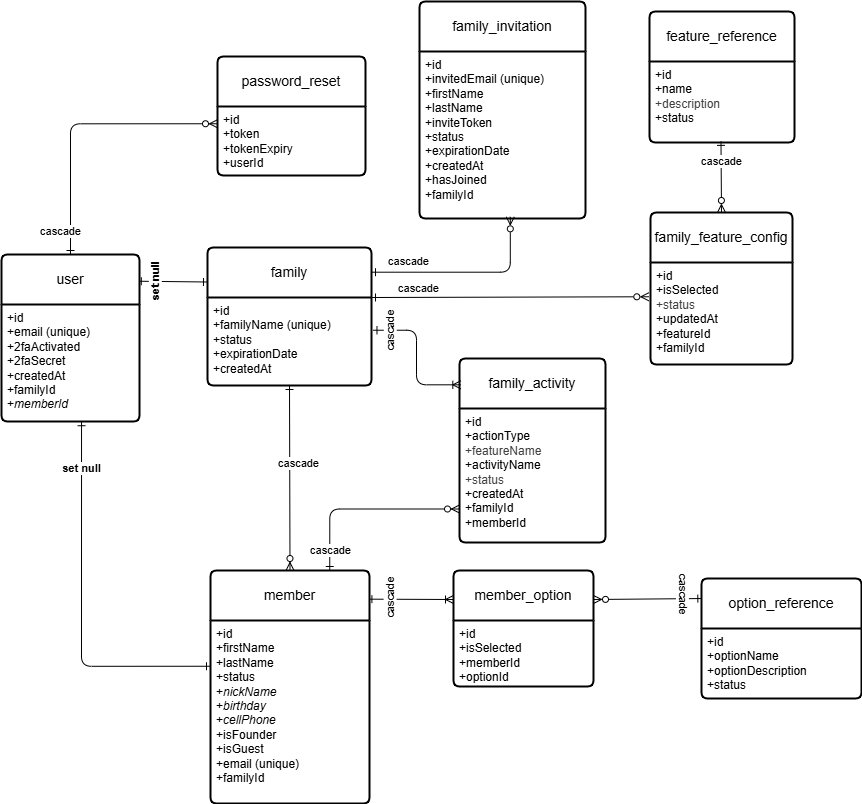

The diagram above was exported from draw.io. Its source (the exported page's mxGraphModel, read from the mxfile embedded in the PNG):
<mxGraphModel dx="1092" dy="837" grid="1" gridSize="2" guides="1" tooltips="1" connect="1" arrows="1" fold="1" page="1" pageScale="1" pageWidth="1100" pageHeight="850" background="#ffffff" math="0" shadow="0">
  <root>
    <mxCell id="0" />
    <mxCell id="1" parent="0" />
    <mxCell id="185" style="html=1;endArrow=ERone;endFill=0;startArrow=ERone;startFill=0;elbow=vertical;rounded=1;entryX=0;entryY=0.25;entryDx=0;entryDy=0;exitX=0.58;exitY=1.002;exitDx=0;exitDy=0;exitPerimeter=0;edgeStyle=orthogonalEdgeStyle;" parent="1" source="250" target="248" edge="1">
      <mxGeometry relative="1" as="geometry">
        <mxPoint x="304" y="679" as="sourcePoint" />
        <mxPoint x="304" y="603" as="targetPoint" />
      </mxGeometry>
    </mxCell>
    <mxCell id="192" value="&lt;b&gt;set null&lt;/b&gt;" style="edgeLabel;html=1;align=center;verticalAlign=middle;resizable=0;points=[];" parent="185" vertex="1" connectable="0">
      <mxGeometry x="-0.121" y="1" relative="1" as="geometry">
        <mxPoint x="-2" y="-118" as="offset" />
      </mxGeometry>
    </mxCell>
    <mxCell id="186" style="edgeStyle=none;html=1;exitX=0.984;exitY=0.16;exitDx=0;exitDy=0;entryX=0;entryY=0.25;entryDx=0;entryDy=0;endArrow=ERone;endFill=0;startArrow=ERone;startFill=0;exitPerimeter=0;" parent="1" source="249" target="254" edge="1">
      <mxGeometry relative="1" as="geometry" />
    </mxCell>
    <mxCell id="193" value="&lt;b&gt;set null&lt;/b&gt;" style="edgeLabel;html=1;align=center;verticalAlign=middle;resizable=0;points=[];rotation=270;" parent="186" vertex="1" connectable="0">
      <mxGeometry x="-0.2774" y="1" relative="1" as="geometry">
        <mxPoint x="-7" y="1" as="offset" />
      </mxGeometry>
    </mxCell>
    <mxCell id="187" style="html=1;endArrow=ERzeroToMany;endFill=0;startArrow=ERone;startFill=0;exitX=0.5;exitY=0;exitDx=0;exitDy=0;rounded=1;entryX=0;entryY=0.25;entryDx=0;entryDy=0;edgeStyle=orthogonalEdgeStyle;" parent="1" source="249" target="253" edge="1">
      <mxGeometry relative="1" as="geometry">
        <mxPoint x="148" y="233.75" as="sourcePoint" />
        <mxPoint x="352.5" y="103" as="targetPoint" />
      </mxGeometry>
    </mxCell>
    <mxCell id="194" value="cascade" style="edgeLabel;html=1;align=center;verticalAlign=middle;resizable=0;points=[];" parent="187" vertex="1" connectable="0">
      <mxGeometry x="-0.0584" y="-2" relative="1" as="geometry">
        <mxPoint x="-11" y="105" as="offset" />
      </mxGeometry>
    </mxCell>
    <mxCell id="188" style="html=1;entryX=0.5;entryY=0;entryDx=0;entryDy=0;exitX=0.5;exitY=1;exitDx=0;exitDy=0;endArrow=ERzeroToMany;endFill=0;startArrow=ERone;startFill=0;" parent="1" source="255" target="247" edge="1">
      <mxGeometry relative="1" as="geometry">
        <mxPoint x="400" y="433" as="sourcePoint" />
      </mxGeometry>
    </mxCell>
    <mxCell id="189" style="html=1;entryX=0.547;entryY=0.99;entryDx=0;entryDy=0;startArrow=ERone;startFill=0;endArrow=ERzeroToMany;endFill=0;exitX=1;exitY=0.179;exitDx=0;exitDy=0;entryPerimeter=0;elbow=vertical;exitPerimeter=0;edgeStyle=orthogonalEdgeStyle;" parent="1" source="254" target="259" edge="1">
      <mxGeometry relative="1" as="geometry">
        <mxPoint x="660" y="363" as="sourcePoint" />
      </mxGeometry>
    </mxCell>
    <mxCell id="195" value="cascade" style="edgeLabel;html=1;align=center;verticalAlign=middle;resizable=0;points=[];" parent="189" vertex="1" connectable="0">
      <mxGeometry x="0.0229" y="-2" relative="1" as="geometry">
        <mxPoint x="-63" y="-13" as="offset" />
      </mxGeometry>
    </mxCell>
    <mxCell id="190" style="edgeStyle=none;html=1;entryX=0;entryY=0.25;entryDx=0;entryDy=0;startArrow=ERone;startFill=0;endArrow=ERoneToMany;endFill=0;exitX=0.99;exitY=0.123;exitDx=0;exitDy=0;exitPerimeter=0;" parent="1" source="247" target="260" edge="1">
      <mxGeometry relative="1" as="geometry">
        <mxPoint x="544" y="588" as="sourcePoint" />
      </mxGeometry>
    </mxCell>
    <mxCell id="196" value="cascade" style="edgeLabel;html=1;align=center;verticalAlign=middle;resizable=0;points=[];rotation=270;" parent="190" vertex="1" connectable="0">
      <mxGeometry x="-0.1648" y="-1" relative="1" as="geometry">
        <mxPoint x="-14" y="-2" as="offset" />
      </mxGeometry>
    </mxCell>
    <mxCell id="206" value="" style="fontSize=12;html=1;endArrow=ERzeroToMany;startArrow=ERone;exitX=0.002;exitY=0.167;exitDx=0;exitDy=0;exitPerimeter=0;entryX=1;entryY=0.25;entryDx=0;entryDy=0;rounded=0;startFill=0;endFill=0;" parent="1" source="264" target="260" edge="1">
      <mxGeometry width="100" height="100" relative="1" as="geometry">
        <mxPoint x="860" y="447" as="sourcePoint" />
        <mxPoint x="960" y="347" as="targetPoint" />
      </mxGeometry>
    </mxCell>
    <mxCell id="207" value="cascade" style="edgeLabel;html=1;align=center;verticalAlign=middle;resizable=0;points=[];rotation=90;" parent="206" vertex="1" connectable="0">
      <mxGeometry x="0.2313" y="-2" relative="1" as="geometry">
        <mxPoint x="49" y="-3" as="offset" />
      </mxGeometry>
    </mxCell>
    <mxCell id="247" value="member" style="swimlane;childLayout=stackLayout;horizontal=1;startSize=50;horizontalStack=0;rounded=1;fontSize=14;fontStyle=0;strokeWidth=2;resizeParent=0;resizeLast=1;shadow=0;dashed=0;align=center;arcSize=4;whiteSpace=wrap;html=1;" parent="1" vertex="1">
      <mxGeometry x="389" y="585" width="159" height="233" as="geometry" />
    </mxCell>
    <mxCell id="248" value="&lt;div&gt;+id&lt;/div&gt;+firstName&lt;br&gt;+lastName&lt;br&gt;+status&lt;div&gt;+&lt;i&gt;nickName&lt;/i&gt;&lt;/div&gt;&lt;div&gt;+&lt;i&gt;birthday&lt;/i&gt;&lt;/div&gt;&lt;div&gt;+&lt;i&gt;cellPhone&lt;/i&gt;&lt;/div&gt;&lt;div&gt;+isFounder&lt;/div&gt;&lt;div&gt;+isGuest&lt;/div&gt;&lt;div&gt;+email (unique)&lt;/div&gt;&lt;div&gt;+familyId&lt;/div&gt;" style="align=left;strokeColor=none;fillColor=none;spacingLeft=4;fontSize=12;verticalAlign=top;resizable=0;rotatable=0;part=1;html=1;" parent="247" vertex="1">
      <mxGeometry y="50" width="159" height="183" as="geometry" />
    </mxCell>
    <mxCell id="249" value="user" style="swimlane;childLayout=stackLayout;horizontal=1;startSize=50;horizontalStack=0;rounded=1;fontSize=14;fontStyle=0;strokeWidth=2;resizeParent=0;resizeLast=1;shadow=0;dashed=0;align=center;arcSize=4;whiteSpace=wrap;html=1;" parent="1" vertex="1">
      <mxGeometry x="180" y="269" width="138" height="167" as="geometry" />
    </mxCell>
    <mxCell id="250" value="+id&lt;div&gt;+email (unique)&lt;/div&gt;&lt;div&gt;+2faActivated&lt;/div&gt;&lt;div&gt;+2faSecret&lt;/div&gt;&lt;div&gt;+createdAt&lt;/div&gt;&lt;div&gt;+familyId&lt;/div&gt;&lt;div&gt;+&lt;i&gt;memberId&lt;/i&gt;&lt;/div&gt;" style="align=left;strokeColor=none;fillColor=none;spacingLeft=4;fontSize=12;verticalAlign=top;resizable=0;rotatable=0;part=1;html=1;" parent="249" vertex="1">
      <mxGeometry y="50" width="138" height="117" as="geometry" />
    </mxCell>
    <mxCell id="252" value="password_reset" style="swimlane;childLayout=stackLayout;horizontal=1;startSize=50;horizontalStack=0;rounded=1;fontSize=14;fontStyle=0;strokeWidth=2;resizeParent=0;resizeLast=1;shadow=0;dashed=0;align=center;arcSize=4;whiteSpace=wrap;html=1;" parent="1" vertex="1">
      <mxGeometry x="396" y="71" width="148" height="119" as="geometry" />
    </mxCell>
    <mxCell id="253" value="+id&lt;div&gt;+token&lt;/div&gt;&lt;div&gt;+tokenExpiry&lt;/div&gt;&lt;div&gt;+userId&lt;/div&gt;" style="align=left;strokeColor=none;fillColor=none;spacingLeft=4;fontSize=12;verticalAlign=top;resizable=0;rotatable=0;part=1;html=1;" parent="252" vertex="1">
      <mxGeometry y="50" width="148" height="69" as="geometry" />
    </mxCell>
    <mxCell id="254" value="family" style="swimlane;childLayout=stackLayout;horizontal=1;startSize=50;horizontalStack=0;rounded=1;fontSize=14;fontStyle=0;strokeWidth=2;resizeParent=0;resizeLast=1;shadow=0;dashed=0;align=center;arcSize=4;whiteSpace=wrap;html=1;" parent="1" vertex="1">
      <mxGeometry x="386" y="262" width="164" height="138" as="geometry" />
    </mxCell>
    <mxCell id="255" value="+id&lt;br&gt;+familyName (unique)&lt;br&gt;+status&lt;div&gt;+expirationDate&lt;/div&gt;&lt;div&gt;+createdAt&lt;/div&gt;" style="align=left;strokeColor=none;fillColor=none;spacingLeft=4;fontSize=12;verticalAlign=top;resizable=0;rotatable=0;part=1;html=1;" parent="254" vertex="1">
      <mxGeometry y="50" width="164" height="88" as="geometry" />
    </mxCell>
    <mxCell id="258" value="family_invitation" style="swimlane;childLayout=stackLayout;horizontal=1;startSize=50;horizontalStack=0;rounded=1;fontSize=14;fontStyle=0;strokeWidth=2;resizeParent=0;resizeLast=1;shadow=0;dashed=0;align=center;arcSize=4;whiteSpace=wrap;html=1;" parent="1" vertex="1">
      <mxGeometry x="598" y="16" width="166" height="217" as="geometry" />
    </mxCell>
    <mxCell id="259" value="+id&lt;br&gt;+invitedEmail (unique)&lt;br&gt;+firstName&lt;div&gt;+lastName&lt;/div&gt;&lt;div&gt;+inviteToken&lt;/div&gt;&lt;div&gt;+status&lt;/div&gt;&lt;div&gt;+expirationDate&lt;/div&gt;&lt;div&gt;+createdAt&lt;/div&gt;&lt;div&gt;+hasJoined&lt;/div&gt;&lt;div&gt;+familyId&lt;/div&gt;" style="align=left;strokeColor=none;fillColor=none;spacingLeft=4;fontSize=12;verticalAlign=top;resizable=0;rotatable=0;part=1;html=1;" parent="258" vertex="1">
      <mxGeometry y="50" width="166" height="167" as="geometry" />
    </mxCell>
    <mxCell id="260" value="member_option" style="swimlane;childLayout=stackLayout;horizontal=1;startSize=50;horizontalStack=0;rounded=1;fontSize=14;fontStyle=0;strokeWidth=2;resizeParent=0;resizeLast=1;shadow=0;dashed=0;align=center;arcSize=4;whiteSpace=wrap;html=1;" parent="1" vertex="1">
      <mxGeometry x="632" y="585" width="140" height="116" as="geometry" />
    </mxCell>
    <mxCell id="261" value="+id&lt;div&gt;+isSelected&lt;/div&gt;&lt;div&gt;+memberId&lt;/div&gt;&lt;div&gt;+optionId&lt;/div&gt;" style="align=left;strokeColor=none;fillColor=none;spacingLeft=4;fontSize=12;verticalAlign=top;resizable=0;rotatable=0;part=1;html=1;" parent="260" vertex="1">
      <mxGeometry y="50" width="140" height="66" as="geometry" />
    </mxCell>
    <mxCell id="264" value="option_reference" style="swimlane;childLayout=stackLayout;horizontal=1;startSize=50;horizontalStack=0;rounded=1;fontSize=14;fontStyle=0;strokeWidth=2;resizeParent=0;resizeLast=1;shadow=0;dashed=0;align=center;arcSize=4;whiteSpace=wrap;html=1;" parent="1" vertex="1">
      <mxGeometry x="880" y="593" width="160" height="120" as="geometry" />
    </mxCell>
    <mxCell id="265" value="+id&lt;div&gt;+optionName&lt;/div&gt;&lt;div&gt;+optionDescription&lt;/div&gt;&lt;div&gt;+status&lt;/div&gt;" style="align=left;strokeColor=none;fillColor=none;spacingLeft=4;fontSize=12;verticalAlign=top;resizable=0;rotatable=0;part=1;html=1;" parent="264" vertex="1">
      <mxGeometry y="50" width="160" height="70" as="geometry" />
    </mxCell>
    <mxCell id="266" value="family_activity" style="swimlane;childLayout=stackLayout;horizontal=1;startSize=50;horizontalStack=0;rounded=1;fontSize=14;fontStyle=0;strokeWidth=2;resizeParent=0;resizeLast=1;shadow=0;dashed=0;align=center;arcSize=4;whiteSpace=wrap;html=1;" parent="1" vertex="1">
      <mxGeometry x="638" y="373" width="146" height="184" as="geometry" />
    </mxCell>
    <mxCell id="267" value="+id&lt;br&gt;+actionType&lt;div style=&quot;color: rgb(63, 63, 63); scrollbar-color: rgb(226, 226, 226) rgb(251, 251, 251);&quot;&gt;+featureName&lt;/div&gt;&lt;div&gt;+activityName&lt;/div&gt;&lt;div&gt;&lt;span style=&quot;color: rgb(63, 63, 63); background-color: transparent;&quot;&gt;+status&lt;/span&gt;&lt;/div&gt;&lt;div&gt;+createdAt&lt;/div&gt;&lt;div&gt;+familyId&lt;/div&gt;&lt;div&gt;+memberId&lt;/div&gt;" style="align=left;strokeColor=none;fillColor=none;spacingLeft=4;fontSize=12;verticalAlign=top;resizable=0;rotatable=0;part=1;html=1;" parent="266" vertex="1">
      <mxGeometry y="50" width="146" height="134" as="geometry" />
    </mxCell>
    <mxCell id="268" style="html=1;entryX=0;entryY=0.75;entryDx=0;entryDy=0;startArrow=ERone;startFill=0;endArrow=ERzeroToMany;endFill=0;exitX=0.75;exitY=0;exitDx=0;exitDy=0;elbow=vertical;edgeStyle=orthogonalEdgeStyle;" parent="1" source="247" target="267" edge="1">
      <mxGeometry relative="1" as="geometry">
        <mxPoint x="492" y="500" as="sourcePoint" />
        <mxPoint x="631" y="444" as="targetPoint" />
      </mxGeometry>
    </mxCell>
    <mxCell id="269" value="cascade" style="edgeLabel;html=1;align=center;verticalAlign=middle;resizable=0;points=[];" parent="268" vertex="1" connectable="0">
      <mxGeometry x="0.0229" y="-2" relative="1" as="geometry">
        <mxPoint x="-68" y="-48" as="offset" />
      </mxGeometry>
    </mxCell>
    <mxCell id="272" value="cascade" style="edgeLabel;html=1;align=center;verticalAlign=middle;resizable=0;points=[];" parent="268" vertex="1" connectable="0">
      <mxGeometry x="-0.7345" y="1" relative="1" as="geometry">
        <mxPoint x="1" y="5" as="offset" />
      </mxGeometry>
    </mxCell>
    <mxCell id="270" style="edgeStyle=elbowEdgeStyle;html=1;entryX=0.009;entryY=0.143;entryDx=0;entryDy=0;startArrow=ERone;startFill=0;endArrow=ERoneToMany;endFill=0;exitX=1.009;exitY=0.372;exitDx=0;exitDy=0;exitPerimeter=0;entryPerimeter=0;" parent="1" source="255" target="266" edge="1">
      <mxGeometry relative="1" as="geometry">
        <mxPoint x="570" y="348" as="sourcePoint" />
        <mxPoint x="636" y="348" as="targetPoint" />
      </mxGeometry>
    </mxCell>
    <mxCell id="271" value="cascade" style="edgeLabel;html=1;align=center;verticalAlign=middle;resizable=0;points=[];rotation=270;" parent="270" vertex="1" connectable="0">
      <mxGeometry x="-0.1648" y="-1" relative="1" as="geometry">
        <mxPoint x="-26" y="-14" as="offset" />
      </mxGeometry>
    </mxCell>
    <mxCell id="273" value="family_feature_config" style="swimlane;childLayout=stackLayout;horizontal=1;startSize=50;horizontalStack=0;rounded=1;fontSize=14;fontStyle=0;strokeWidth=2;resizeParent=0;resizeLast=1;shadow=0;dashed=0;align=center;arcSize=4;whiteSpace=wrap;html=1;" vertex="1" parent="1">
      <mxGeometry x="829" y="227" width="142" height="152" as="geometry" />
    </mxCell>
    <mxCell id="274" value="+id&lt;br&gt;+isSelected&lt;div style=&quot;color: rgb(63, 63, 63); scrollbar-color: rgb(226, 226, 226) rgb(251, 251, 251);&quot;&gt;&lt;span style=&quot;background-color: transparent;&quot;&gt;+status&lt;/span&gt;&lt;/div&gt;&lt;div&gt;+updatedAt&lt;/div&gt;&lt;div&gt;+featureId&lt;/div&gt;&lt;div&gt;+familyId&lt;/div&gt;" style="align=left;strokeColor=none;fillColor=none;spacingLeft=4;fontSize=12;verticalAlign=top;resizable=0;rotatable=0;part=1;html=1;" vertex="1" parent="273">
      <mxGeometry y="50" width="142" height="102" as="geometry" />
    </mxCell>
    <mxCell id="275" style="html=1;startArrow=ERone;startFill=0;endArrow=ERzeroToMany;endFill=0;exitX=1;exitY=0;exitDx=0;exitDy=0;elbow=vertical;entryX=-0.012;entryY=0.336;entryDx=0;entryDy=0;entryPerimeter=0;" edge="1" parent="1" source="255" target="274">
      <mxGeometry relative="1" as="geometry">
        <mxPoint x="586" y="314" as="sourcePoint" />
        <mxPoint x="728" y="314" as="targetPoint" />
      </mxGeometry>
    </mxCell>
    <mxCell id="276" value="cascade" style="edgeLabel;html=1;align=center;verticalAlign=middle;resizable=0;points=[];" vertex="1" connectable="0" parent="275">
      <mxGeometry x="0.0229" y="-2" relative="1" as="geometry">
        <mxPoint x="-96" y="-11" as="offset" />
      </mxGeometry>
    </mxCell>
    <mxCell id="277" value="feature_reference" style="swimlane;childLayout=stackLayout;horizontal=1;startSize=50;horizontalStack=0;rounded=1;fontSize=14;fontStyle=0;strokeWidth=2;resizeParent=0;resizeLast=1;shadow=0;dashed=0;align=center;arcSize=4;whiteSpace=wrap;html=1;" vertex="1" parent="1">
      <mxGeometry x="828" y="26" width="145" height="131" as="geometry" />
    </mxCell>
    <mxCell id="278" value="+id&lt;div&gt;+name&lt;/div&gt;&lt;div&gt;&lt;span style=&quot;color: rgb(63, 63, 63); background-color: transparent;&quot;&gt;+description&lt;/span&gt;&lt;/div&gt;&lt;div&gt;+status&lt;/div&gt;&lt;div&gt;&lt;br&gt;&lt;/div&gt;" style="align=left;strokeColor=none;fillColor=none;spacingLeft=4;fontSize=12;verticalAlign=top;resizable=0;rotatable=0;part=1;html=1;" vertex="1" parent="277">
      <mxGeometry y="50" width="145" height="81" as="geometry" />
    </mxCell>
    <mxCell id="280" style="html=1;endArrow=ERzeroToMany;endFill=0;startArrow=ERone;startFill=0;exitX=0.493;exitY=0.986;exitDx=0;exitDy=0;exitPerimeter=0;entryX=0.5;entryY=0;entryDx=0;entryDy=0;" edge="1" parent="1" source="278" target="273">
      <mxGeometry relative="1" as="geometry">
        <mxPoint x="900" y="142" as="sourcePoint" />
        <mxPoint x="900" y="216" as="targetPoint" />
      </mxGeometry>
    </mxCell>
    <mxCell id="281" value="cascade" style="edgeLabel;html=1;align=center;verticalAlign=middle;resizable=0;points=[];" vertex="1" connectable="0" parent="280">
      <mxGeometry x="-0.427" relative="1" as="geometry">
        <mxPoint as="offset" />
      </mxGeometry>
    </mxCell>
  </root>
</mxGraphModel>